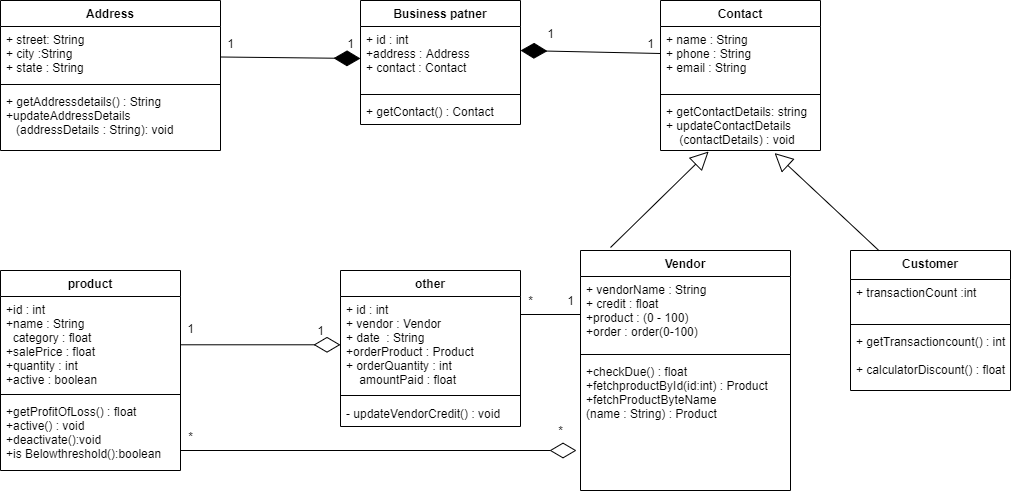

The diagram above was exported from draw.io. Its source (the exported page's mxGraphModel, read from the mxfile embedded in the PNG):
<mxGraphModel dx="1117" dy="623" grid="1" gridSize="10" guides="1" tooltips="1" connect="1" arrows="1" fold="1" page="1" pageScale="1" pageWidth="1100" pageHeight="850" math="0" shadow="0">
  <root>
    <mxCell id="0" />
    <mxCell id="1" parent="0" />
    <mxCell id="py43HkrO0R9AGs_lVox0-1" value="Address" style="swimlane;fontStyle=1;align=center;verticalAlign=top;childLayout=stackLayout;horizontal=1;startSize=26;horizontalStack=0;resizeParent=1;resizeParentMax=0;resizeLast=0;collapsible=1;marginBottom=0;" vertex="1" parent="1">
      <mxGeometry x="30" y="40" width="220" height="150" as="geometry">
        <mxRectangle x="30" y="40" width="80" height="26" as="alternateBounds" />
      </mxGeometry>
    </mxCell>
    <mxCell id="py43HkrO0R9AGs_lVox0-2" value="+ street: String&#10;+ city :String&#10;+ state : String" style="text;strokeColor=none;fillColor=none;align=left;verticalAlign=top;spacingLeft=4;spacingRight=4;overflow=hidden;rotatable=0;points=[[0,0.5],[1,0.5]];portConstraint=eastwest;" vertex="1" parent="py43HkrO0R9AGs_lVox0-1">
      <mxGeometry y="26" width="220" height="54" as="geometry" />
    </mxCell>
    <mxCell id="py43HkrO0R9AGs_lVox0-3" value="" style="line;strokeWidth=1;fillColor=none;align=left;verticalAlign=middle;spacingTop=-1;spacingLeft=3;spacingRight=3;rotatable=0;labelPosition=right;points=[];portConstraint=eastwest;" vertex="1" parent="py43HkrO0R9AGs_lVox0-1">
      <mxGeometry y="80" width="220" height="8" as="geometry" />
    </mxCell>
    <mxCell id="py43HkrO0R9AGs_lVox0-4" value="+ getAddressdetails() : String&#10;+updateAddressDetails&#10;   (addressDetails : String): void&#10;" style="text;strokeColor=none;fillColor=none;align=left;verticalAlign=top;spacingLeft=4;spacingRight=4;overflow=hidden;rotatable=0;points=[[0,0.5],[1,0.5]];portConstraint=eastwest;" vertex="1" parent="py43HkrO0R9AGs_lVox0-1">
      <mxGeometry y="88" width="220" height="62" as="geometry" />
    </mxCell>
    <mxCell id="py43HkrO0R9AGs_lVox0-7" value="Business patner" style="swimlane;fontStyle=1;align=center;verticalAlign=top;childLayout=stackLayout;horizontal=1;startSize=26;horizontalStack=0;resizeParent=1;resizeParentMax=0;resizeLast=0;collapsible=1;marginBottom=0;" vertex="1" parent="1">
      <mxGeometry x="390" y="40" width="160" height="124" as="geometry" />
    </mxCell>
    <mxCell id="py43HkrO0R9AGs_lVox0-8" value="+ id : int&#10;+address : Address&#10;+ contact : Contact" style="text;strokeColor=none;fillColor=none;align=left;verticalAlign=top;spacingLeft=4;spacingRight=4;overflow=hidden;rotatable=0;points=[[0,0.5],[1,0.5]];portConstraint=eastwest;" vertex="1" parent="py43HkrO0R9AGs_lVox0-7">
      <mxGeometry y="26" width="160" height="64" as="geometry" />
    </mxCell>
    <mxCell id="py43HkrO0R9AGs_lVox0-9" value="" style="line;strokeWidth=1;fillColor=none;align=left;verticalAlign=middle;spacingTop=-1;spacingLeft=3;spacingRight=3;rotatable=0;labelPosition=right;points=[];portConstraint=eastwest;" vertex="1" parent="py43HkrO0R9AGs_lVox0-7">
      <mxGeometry y="90" width="160" height="8" as="geometry" />
    </mxCell>
    <mxCell id="py43HkrO0R9AGs_lVox0-10" value="+ getContact() : Contact" style="text;strokeColor=none;fillColor=none;align=left;verticalAlign=top;spacingLeft=4;spacingRight=4;overflow=hidden;rotatable=0;points=[[0,0.5],[1,0.5]];portConstraint=eastwest;" vertex="1" parent="py43HkrO0R9AGs_lVox0-7">
      <mxGeometry y="98" width="160" height="26" as="geometry" />
    </mxCell>
    <mxCell id="py43HkrO0R9AGs_lVox0-6" value="" style="endArrow=diamondThin;endFill=1;endSize=24;html=1;entryX=0;entryY=0.5;entryDx=0;entryDy=0;" edge="1" parent="1" target="py43HkrO0R9AGs_lVox0-8">
      <mxGeometry width="160" relative="1" as="geometry">
        <mxPoint x="250" y="96.5" as="sourcePoint" />
        <mxPoint x="320" y="96.5" as="targetPoint" />
      </mxGeometry>
    </mxCell>
    <mxCell id="py43HkrO0R9AGs_lVox0-11" value="1" style="text;html=1;resizable=0;autosize=1;align=center;verticalAlign=middle;points=[];fillColor=none;strokeColor=none;rounded=0;" vertex="1" parent="1">
      <mxGeometry x="250" y="73" width="20" height="20" as="geometry" />
    </mxCell>
    <mxCell id="py43HkrO0R9AGs_lVox0-12" value="1" style="text;html=1;resizable=0;autosize=1;align=center;verticalAlign=middle;points=[];fillColor=none;strokeColor=none;rounded=0;" vertex="1" parent="1">
      <mxGeometry x="370" y="73" width="20" height="20" as="geometry" />
    </mxCell>
    <mxCell id="py43HkrO0R9AGs_lVox0-13" value="Contact" style="swimlane;fontStyle=1;align=center;verticalAlign=top;childLayout=stackLayout;horizontal=1;startSize=26;horizontalStack=0;resizeParent=1;resizeParentMax=0;resizeLast=0;collapsible=1;marginBottom=0;" vertex="1" parent="1">
      <mxGeometry x="690" y="40" width="160" height="150" as="geometry" />
    </mxCell>
    <mxCell id="py43HkrO0R9AGs_lVox0-14" value="+ name : String&#10;+ phone : String&#10;+ email : String" style="text;strokeColor=none;fillColor=none;align=left;verticalAlign=top;spacingLeft=4;spacingRight=4;overflow=hidden;rotatable=0;points=[[0,0.5],[1,0.5]];portConstraint=eastwest;" vertex="1" parent="py43HkrO0R9AGs_lVox0-13">
      <mxGeometry y="26" width="160" height="64" as="geometry" />
    </mxCell>
    <mxCell id="py43HkrO0R9AGs_lVox0-15" value="" style="line;strokeWidth=1;fillColor=none;align=left;verticalAlign=middle;spacingTop=-1;spacingLeft=3;spacingRight=3;rotatable=0;labelPosition=right;points=[];portConstraint=eastwest;" vertex="1" parent="py43HkrO0R9AGs_lVox0-13">
      <mxGeometry y="90" width="160" height="8" as="geometry" />
    </mxCell>
    <mxCell id="py43HkrO0R9AGs_lVox0-16" value="+ getContactDetails: string&#10;+ updateContactDetails&#10;    (contactDetails) : void" style="text;strokeColor=none;fillColor=none;align=left;verticalAlign=top;spacingLeft=4;spacingRight=4;overflow=hidden;rotatable=0;points=[[0,0.5],[1,0.5]];portConstraint=eastwest;" vertex="1" parent="py43HkrO0R9AGs_lVox0-13">
      <mxGeometry y="98" width="160" height="52" as="geometry" />
    </mxCell>
    <mxCell id="py43HkrO0R9AGs_lVox0-17" value="Vendor" style="swimlane;fontStyle=1;align=center;verticalAlign=top;childLayout=stackLayout;horizontal=1;startSize=26;horizontalStack=0;resizeParent=1;resizeParentMax=0;resizeLast=0;collapsible=1;marginBottom=0;" vertex="1" parent="1">
      <mxGeometry x="610" y="290" width="210" height="240" as="geometry" />
    </mxCell>
    <mxCell id="py43HkrO0R9AGs_lVox0-18" value="+ vendorName : String&#10;+ credit : float&#10;+product : (0 - 100)&#10;+order : order(0-100)" style="text;strokeColor=none;fillColor=none;align=left;verticalAlign=top;spacingLeft=4;spacingRight=4;overflow=hidden;rotatable=0;points=[[0,0.5],[1,0.5]];portConstraint=eastwest;" vertex="1" parent="py43HkrO0R9AGs_lVox0-17">
      <mxGeometry y="26" width="210" height="74" as="geometry" />
    </mxCell>
    <mxCell id="py43HkrO0R9AGs_lVox0-19" value="" style="line;strokeWidth=1;fillColor=none;align=left;verticalAlign=middle;spacingTop=-1;spacingLeft=3;spacingRight=3;rotatable=0;labelPosition=right;points=[];portConstraint=eastwest;" vertex="1" parent="py43HkrO0R9AGs_lVox0-17">
      <mxGeometry y="100" width="210" height="8" as="geometry" />
    </mxCell>
    <mxCell id="py43HkrO0R9AGs_lVox0-20" value="+checkDue() : float&#10;+fetchproductById(id:int) : Product&#10;+fetchProductByteName&#10;(name : String) : Product" style="text;strokeColor=none;fillColor=none;align=left;verticalAlign=top;spacingLeft=4;spacingRight=4;overflow=hidden;rotatable=0;points=[[0,0.5],[1,0.5]];portConstraint=eastwest;" vertex="1" parent="py43HkrO0R9AGs_lVox0-17">
      <mxGeometry y="108" width="210" height="132" as="geometry" />
    </mxCell>
    <mxCell id="py43HkrO0R9AGs_lVox0-21" value="Customer" style="swimlane;fontStyle=1;align=center;verticalAlign=top;childLayout=stackLayout;horizontal=1;startSize=29;horizontalStack=0;resizeParent=1;resizeParentMax=0;resizeLast=0;collapsible=1;marginBottom=0;" vertex="1" parent="1">
      <mxGeometry x="880" y="290" width="160" height="140" as="geometry" />
    </mxCell>
    <mxCell id="py43HkrO0R9AGs_lVox0-22" value="+ transactionCount :int" style="text;strokeColor=none;fillColor=none;align=left;verticalAlign=top;spacingLeft=4;spacingRight=4;overflow=hidden;rotatable=0;points=[[0,0.5],[1,0.5]];portConstraint=eastwest;" vertex="1" parent="py43HkrO0R9AGs_lVox0-21">
      <mxGeometry y="29" width="160" height="41" as="geometry" />
    </mxCell>
    <mxCell id="py43HkrO0R9AGs_lVox0-23" value="" style="line;strokeWidth=1;fillColor=none;align=left;verticalAlign=middle;spacingTop=-1;spacingLeft=3;spacingRight=3;rotatable=0;labelPosition=right;points=[];portConstraint=eastwest;" vertex="1" parent="py43HkrO0R9AGs_lVox0-21">
      <mxGeometry y="70" width="160" height="8" as="geometry" />
    </mxCell>
    <mxCell id="py43HkrO0R9AGs_lVox0-24" value="+ getTransactioncount() : int&#10;&#10;+ calculatorDiscount() : float" style="text;strokeColor=none;fillColor=none;align=left;verticalAlign=top;spacingLeft=4;spacingRight=4;overflow=hidden;rotatable=0;points=[[0,0.5],[1,0.5]];portConstraint=eastwest;" vertex="1" parent="py43HkrO0R9AGs_lVox0-21">
      <mxGeometry y="78" width="160" height="62" as="geometry" />
    </mxCell>
    <mxCell id="py43HkrO0R9AGs_lVox0-26" value="" style="endArrow=diamondThin;endFill=1;endSize=24;html=1;" edge="1" parent="1">
      <mxGeometry width="160" relative="1" as="geometry">
        <mxPoint x="690" y="93" as="sourcePoint" />
        <mxPoint x="550" y="90" as="targetPoint" />
      </mxGeometry>
    </mxCell>
    <mxCell id="py43HkrO0R9AGs_lVox0-44" value="" style="endArrow=block;endSize=16;endFill=0;html=1;entryX=0.301;entryY=1.019;entryDx=0;entryDy=0;entryPerimeter=0;" edge="1" parent="1" target="py43HkrO0R9AGs_lVox0-16">
      <mxGeometry x="-0.2646" y="7" width="160" relative="1" as="geometry">
        <mxPoint x="640" y="287" as="sourcePoint" />
        <mxPoint x="830" y="250" as="targetPoint" />
        <Array as="points" />
        <mxPoint as="offset" />
      </mxGeometry>
    </mxCell>
    <mxCell id="py43HkrO0R9AGs_lVox0-47" value="" style="endArrow=block;endSize=16;endFill=0;html=1;entryX=0.713;entryY=1.049;entryDx=0;entryDy=0;entryPerimeter=0;exitX=0.179;exitY=0.002;exitDx=0;exitDy=0;exitPerimeter=0;" edge="1" parent="1" source="py43HkrO0R9AGs_lVox0-21" target="py43HkrO0R9AGs_lVox0-16">
      <mxGeometry x="-0.2646" y="7" width="160" relative="1" as="geometry">
        <mxPoint x="950" y="290" as="sourcePoint" />
        <mxPoint x="888.0799999999998" y="222.70000000000007" as="targetPoint" />
        <Array as="points" />
        <mxPoint as="offset" />
      </mxGeometry>
    </mxCell>
    <mxCell id="py43HkrO0R9AGs_lVox0-51" value="1" style="text;html=1;resizable=0;autosize=1;align=center;verticalAlign=middle;points=[];fillColor=none;strokeColor=none;rounded=0;" vertex="1" parent="1">
      <mxGeometry x="340" y="360" width="20" height="20" as="geometry" />
    </mxCell>
    <mxCell id="py43HkrO0R9AGs_lVox0-53" value="1" style="text;html=1;resizable=0;autosize=1;align=center;verticalAlign=middle;points=[];fillColor=none;strokeColor=none;rounded=0;" vertex="1" parent="1">
      <mxGeometry x="670" y="73" width="20" height="20" as="geometry" />
    </mxCell>
    <mxCell id="py43HkrO0R9AGs_lVox0-54" value="1" style="text;html=1;resizable=0;autosize=1;align=center;verticalAlign=middle;points=[];fillColor=none;strokeColor=none;rounded=0;" vertex="1" parent="1">
      <mxGeometry x="570" y="63" width="20" height="20" as="geometry" />
    </mxCell>
    <mxCell id="py43HkrO0R9AGs_lVox0-55" value="other" style="swimlane;fontStyle=1;align=center;verticalAlign=top;childLayout=stackLayout;horizontal=1;startSize=26;horizontalStack=0;resizeParent=1;resizeParentMax=0;resizeLast=0;collapsible=1;marginBottom=0;" vertex="1" parent="1">
      <mxGeometry x="370" y="310" width="180" height="156" as="geometry" />
    </mxCell>
    <mxCell id="py43HkrO0R9AGs_lVox0-56" value="+ id : int&#10;+ vendor : Vendor&#10;+ date  : String&#10;+orderProduct : Product&#10;+ orderQuantity : int&#10;    amountPaid : float" style="text;strokeColor=none;fillColor=none;align=left;verticalAlign=top;spacingLeft=4;spacingRight=4;overflow=hidden;rotatable=0;points=[[0,0.5],[1,0.5]];portConstraint=eastwest;" vertex="1" parent="py43HkrO0R9AGs_lVox0-55">
      <mxGeometry y="26" width="180" height="94" as="geometry" />
    </mxCell>
    <mxCell id="py43HkrO0R9AGs_lVox0-57" value="" style="line;strokeWidth=1;fillColor=none;align=left;verticalAlign=middle;spacingTop=-1;spacingLeft=3;spacingRight=3;rotatable=0;labelPosition=right;points=[];portConstraint=eastwest;" vertex="1" parent="py43HkrO0R9AGs_lVox0-55">
      <mxGeometry y="120" width="180" height="10" as="geometry" />
    </mxCell>
    <mxCell id="py43HkrO0R9AGs_lVox0-58" value="- updateVendorCredit() : void" style="text;strokeColor=none;fillColor=none;align=left;verticalAlign=top;spacingLeft=4;spacingRight=4;overflow=hidden;rotatable=0;points=[[0,0.5],[1,0.5]];portConstraint=eastwest;" vertex="1" parent="py43HkrO0R9AGs_lVox0-55">
      <mxGeometry y="130" width="180" height="26" as="geometry" />
    </mxCell>
    <mxCell id="py43HkrO0R9AGs_lVox0-59" value="product" style="swimlane;fontStyle=1;align=center;verticalAlign=top;childLayout=stackLayout;horizontal=1;startSize=26;horizontalStack=0;resizeParent=1;resizeParentMax=0;resizeLast=0;collapsible=1;marginBottom=0;" vertex="1" parent="1">
      <mxGeometry x="30" y="310" width="180" height="200" as="geometry" />
    </mxCell>
    <mxCell id="py43HkrO0R9AGs_lVox0-60" value="+id : int&#10;+name : String&#10;  category : float&#10;+salePrice : float&#10;+quantity : int&#10;+active : boolean&#10;" style="text;strokeColor=none;fillColor=none;align=left;verticalAlign=top;spacingLeft=4;spacingRight=4;overflow=hidden;rotatable=0;points=[[0,0.5],[1,0.5]];portConstraint=eastwest;" vertex="1" parent="py43HkrO0R9AGs_lVox0-59">
      <mxGeometry y="26" width="180" height="94" as="geometry" />
    </mxCell>
    <mxCell id="py43HkrO0R9AGs_lVox0-61" value="" style="line;strokeWidth=1;fillColor=none;align=left;verticalAlign=middle;spacingTop=-1;spacingLeft=3;spacingRight=3;rotatable=0;labelPosition=right;points=[];portConstraint=eastwest;" vertex="1" parent="py43HkrO0R9AGs_lVox0-59">
      <mxGeometry y="120" width="180" height="8" as="geometry" />
    </mxCell>
    <mxCell id="py43HkrO0R9AGs_lVox0-62" value="+getProfitOfLoss() : float&#10;+active() : void&#10;+deactivate():void&#10;+is Belowthreshold():boolean" style="text;strokeColor=none;fillColor=none;align=left;verticalAlign=top;spacingLeft=4;spacingRight=4;overflow=hidden;rotatable=0;points=[[0,0.5],[1,0.5]];portConstraint=eastwest;" vertex="1" parent="py43HkrO0R9AGs_lVox0-59">
      <mxGeometry y="128" width="180" height="72" as="geometry" />
    </mxCell>
    <mxCell id="py43HkrO0R9AGs_lVox0-64" value="" style="endArrow=diamondThin;endFill=0;endSize=24;html=1;" edge="1" parent="1">
      <mxGeometry width="160" relative="1" as="geometry">
        <mxPoint x="210" y="384.29" as="sourcePoint" />
        <mxPoint x="370" y="384.29" as="targetPoint" />
      </mxGeometry>
    </mxCell>
    <mxCell id="py43HkrO0R9AGs_lVox0-67" value="" style="endArrow=diamondThin;endFill=0;endSize=24;html=1;" edge="1" parent="1">
      <mxGeometry width="160" relative="1" as="geometry">
        <mxPoint x="210" y="489.99999999999994" as="sourcePoint" />
        <mxPoint x="606" y="490" as="targetPoint" />
      </mxGeometry>
    </mxCell>
    <mxCell id="py43HkrO0R9AGs_lVox0-76" value="" style="line;strokeWidth=1;fillColor=none;align=left;verticalAlign=middle;spacingTop=-1;spacingLeft=3;spacingRight=3;rotatable=0;labelPosition=right;points=[];portConstraint=eastwest;" vertex="1" parent="1">
      <mxGeometry x="550" y="350" width="60" height="8" as="geometry" />
    </mxCell>
    <mxCell id="py43HkrO0R9AGs_lVox0-77" value="1" style="text;html=1;resizable=0;autosize=1;align=center;verticalAlign=middle;points=[];fillColor=none;strokeColor=none;rounded=0;" vertex="1" parent="1">
      <mxGeometry x="210" y="358" width="20" height="20" as="geometry" />
    </mxCell>
    <mxCell id="py43HkrO0R9AGs_lVox0-78" value="1" style="text;html=1;resizable=0;autosize=1;align=center;verticalAlign=middle;points=[];fillColor=none;strokeColor=none;rounded=0;" vertex="1" parent="1">
      <mxGeometry x="590" y="330" width="20" height="20" as="geometry" />
    </mxCell>
    <mxCell id="py43HkrO0R9AGs_lVox0-79" value="*" style="text;html=1;resizable=0;autosize=1;align=center;verticalAlign=middle;points=[];fillColor=none;strokeColor=none;rounded=0;" vertex="1" parent="1">
      <mxGeometry x="210" y="466" width="20" height="20" as="geometry" />
    </mxCell>
    <mxCell id="py43HkrO0R9AGs_lVox0-81" value="*" style="text;html=1;resizable=0;autosize=1;align=center;verticalAlign=middle;points=[];fillColor=none;strokeColor=none;rounded=0;" vertex="1" parent="1">
      <mxGeometry x="580" y="460" width="20" height="20" as="geometry" />
    </mxCell>
    <mxCell id="py43HkrO0R9AGs_lVox0-82" value="*" style="text;html=1;resizable=0;autosize=1;align=center;verticalAlign=middle;points=[];fillColor=none;strokeColor=none;rounded=0;" vertex="1" parent="1">
      <mxGeometry x="550" y="330" width="20" height="20" as="geometry" />
    </mxCell>
  </root>
</mxGraphModel>